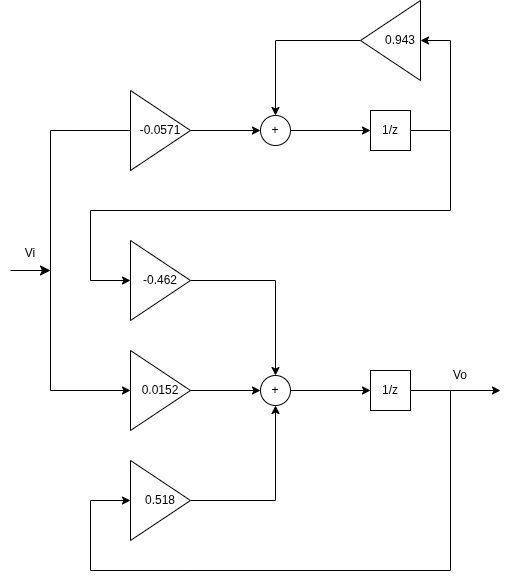

The diagram above was exported from draw.io. Its source (the exported page's mxGraphModel, read from the mxfile embedded in the PNG):
<mxGraphModel dx="2449" dy="765" grid="1" gridSize="10" guides="1" tooltips="1" connect="1" arrows="1" fold="1" page="1" pageScale="1" pageWidth="850" pageHeight="1100" math="0" shadow="0">
  <root>
    <mxCell id="0" />
    <mxCell id="1" parent="0" />
    <mxCell id="H1fd0d8wqoBCnt7OCO13-14" style="edgeStyle=orthogonalEdgeStyle;rounded=0;orthogonalLoop=1;jettySize=auto;html=1;entryX=0;entryY=0.5;entryDx=0;entryDy=0;" parent="1" source="H1fd0d8wqoBCnt7OCO13-1" target="H1fd0d8wqoBCnt7OCO13-6" edge="1">
      <mxGeometry relative="1" as="geometry" />
    </mxCell>
    <mxCell id="H1fd0d8wqoBCnt7OCO13-19" style="edgeStyle=orthogonalEdgeStyle;rounded=0;orthogonalLoop=1;jettySize=auto;html=1;entryX=0;entryY=0.5;entryDx=0;entryDy=0;" parent="1" source="H1fd0d8wqoBCnt7OCO13-1" target="H1fd0d8wqoBCnt7OCO13-4" edge="1">
      <mxGeometry relative="1" as="geometry">
        <Array as="points">
          <mxPoint x="40" y="280" />
          <mxPoint x="40" y="540" />
        </Array>
      </mxGeometry>
    </mxCell>
    <mxCell id="H1fd0d8wqoBCnt7OCO13-1" value="-0.0571" style="triangle;whiteSpace=wrap;html=1;" parent="1" vertex="1">
      <mxGeometry x="120" y="240" width="60" height="80" as="geometry" />
    </mxCell>
    <mxCell id="H1fd0d8wqoBCnt7OCO13-11" style="edgeStyle=orthogonalEdgeStyle;rounded=0;orthogonalLoop=1;jettySize=auto;html=1;entryX=0.5;entryY=0;entryDx=0;entryDy=0;" parent="1" source="H1fd0d8wqoBCnt7OCO13-2" target="H1fd0d8wqoBCnt7OCO13-5" edge="1">
      <mxGeometry relative="1" as="geometry" />
    </mxCell>
    <mxCell id="H1fd0d8wqoBCnt7OCO13-2" value="-0.462" style="triangle;whiteSpace=wrap;html=1;" parent="1" vertex="1">
      <mxGeometry x="120" y="390" width="60" height="80" as="geometry" />
    </mxCell>
    <mxCell id="H1fd0d8wqoBCnt7OCO13-12" style="edgeStyle=orthogonalEdgeStyle;rounded=0;orthogonalLoop=1;jettySize=auto;html=1;entryX=0.5;entryY=1;entryDx=0;entryDy=0;" parent="1" source="H1fd0d8wqoBCnt7OCO13-3" target="H1fd0d8wqoBCnt7OCO13-5" edge="1">
      <mxGeometry relative="1" as="geometry" />
    </mxCell>
    <mxCell id="H1fd0d8wqoBCnt7OCO13-3" value="0.518" style="triangle;whiteSpace=wrap;html=1;" parent="1" vertex="1">
      <mxGeometry x="120" y="610" width="60" height="80" as="geometry" />
    </mxCell>
    <mxCell id="H1fd0d8wqoBCnt7OCO13-10" style="edgeStyle=orthogonalEdgeStyle;rounded=0;orthogonalLoop=1;jettySize=auto;html=1;entryX=0;entryY=0.5;entryDx=0;entryDy=0;" parent="1" source="H1fd0d8wqoBCnt7OCO13-4" target="H1fd0d8wqoBCnt7OCO13-5" edge="1">
      <mxGeometry relative="1" as="geometry" />
    </mxCell>
    <mxCell id="H1fd0d8wqoBCnt7OCO13-4" value="0.0152" style="triangle;whiteSpace=wrap;html=1;" parent="1" vertex="1">
      <mxGeometry x="120" y="500" width="60" height="80" as="geometry" />
    </mxCell>
    <mxCell id="H1fd0d8wqoBCnt7OCO13-13" style="edgeStyle=orthogonalEdgeStyle;rounded=0;orthogonalLoop=1;jettySize=auto;html=1;entryX=0;entryY=0.5;entryDx=0;entryDy=0;" parent="1" source="H1fd0d8wqoBCnt7OCO13-5" target="H1fd0d8wqoBCnt7OCO13-9" edge="1">
      <mxGeometry relative="1" as="geometry" />
    </mxCell>
    <mxCell id="H1fd0d8wqoBCnt7OCO13-5" value="+" style="ellipse;whiteSpace=wrap;html=1;aspect=fixed;" parent="1" vertex="1">
      <mxGeometry x="250" y="525" width="30" height="30" as="geometry" />
    </mxCell>
    <mxCell id="H1fd0d8wqoBCnt7OCO13-15" style="edgeStyle=orthogonalEdgeStyle;rounded=0;orthogonalLoop=1;jettySize=auto;html=1;entryX=0;entryY=0.5;entryDx=0;entryDy=0;" parent="1" source="H1fd0d8wqoBCnt7OCO13-6" target="H1fd0d8wqoBCnt7OCO13-8" edge="1">
      <mxGeometry relative="1" as="geometry" />
    </mxCell>
    <mxCell id="H1fd0d8wqoBCnt7OCO13-6" value="+" style="ellipse;whiteSpace=wrap;html=1;aspect=fixed;" parent="1" vertex="1">
      <mxGeometry x="250" y="265" width="30" height="30" as="geometry" />
    </mxCell>
    <mxCell id="H1fd0d8wqoBCnt7OCO13-17" style="edgeStyle=orthogonalEdgeStyle;rounded=0;orthogonalLoop=1;jettySize=auto;html=1;exitX=1;exitY=0.5;exitDx=0;exitDy=0;entryX=0;entryY=0.5;entryDx=0;entryDy=0;" parent="1" source="H1fd0d8wqoBCnt7OCO13-8" target="H1fd0d8wqoBCnt7OCO13-16" edge="1">
      <mxGeometry relative="1" as="geometry">
        <Array as="points">
          <mxPoint x="440" y="280" />
          <mxPoint x="440" y="190" />
        </Array>
      </mxGeometry>
    </mxCell>
    <mxCell id="H1fd0d8wqoBCnt7OCO13-8" value="1/z" style="whiteSpace=wrap;html=1;aspect=fixed;" parent="1" vertex="1">
      <mxGeometry x="360" y="260" width="40" height="40" as="geometry" />
    </mxCell>
    <mxCell id="H1fd0d8wqoBCnt7OCO13-20" style="edgeStyle=orthogonalEdgeStyle;rounded=0;orthogonalLoop=1;jettySize=auto;html=1;" parent="1" source="H1fd0d8wqoBCnt7OCO13-9" edge="1">
      <mxGeometry relative="1" as="geometry">
        <mxPoint x="490" y="540" as="targetPoint" />
      </mxGeometry>
    </mxCell>
    <mxCell id="H1fd0d8wqoBCnt7OCO13-9" value="1/z" style="whiteSpace=wrap;html=1;aspect=fixed;" parent="1" vertex="1">
      <mxGeometry x="360" y="520" width="40" height="40" as="geometry" />
    </mxCell>
    <mxCell id="H1fd0d8wqoBCnt7OCO13-22" style="edgeStyle=orthogonalEdgeStyle;rounded=0;orthogonalLoop=1;jettySize=auto;html=1;entryX=0.5;entryY=0;entryDx=0;entryDy=0;" parent="1" source="H1fd0d8wqoBCnt7OCO13-16" target="H1fd0d8wqoBCnt7OCO13-6" edge="1">
      <mxGeometry relative="1" as="geometry" />
    </mxCell>
    <mxCell id="H1fd0d8wqoBCnt7OCO13-16" value="" style="triangle;whiteSpace=wrap;html=1;rotation=-180;" parent="1" vertex="1">
      <mxGeometry x="350" y="150" width="60" height="80" as="geometry" />
    </mxCell>
    <mxCell id="H1fd0d8wqoBCnt7OCO13-18" value="" style="endArrow=classic;html=1;rounded=0;entryX=0;entryY=0.5;entryDx=0;entryDy=0;" parent="1" target="H1fd0d8wqoBCnt7OCO13-2" edge="1">
      <mxGeometry width="50" height="50" relative="1" as="geometry">
        <mxPoint x="440" y="280" as="sourcePoint" />
        <mxPoint x="80" y="430" as="targetPoint" />
        <Array as="points">
          <mxPoint x="440" y="360" />
          <mxPoint x="80" y="360" />
          <mxPoint x="80" y="430" />
        </Array>
      </mxGeometry>
    </mxCell>
    <mxCell id="H1fd0d8wqoBCnt7OCO13-21" value="" style="endArrow=classic;html=1;rounded=0;entryX=0;entryY=0.5;entryDx=0;entryDy=0;" parent="1" target="H1fd0d8wqoBCnt7OCO13-3" edge="1">
      <mxGeometry width="50" height="50" relative="1" as="geometry">
        <mxPoint x="440" y="540" as="sourcePoint" />
        <mxPoint x="40" y="720" as="targetPoint" />
        <Array as="points">
          <mxPoint x="440" y="720" />
          <mxPoint x="80" y="720" />
          <mxPoint x="80" y="650" />
        </Array>
      </mxGeometry>
    </mxCell>
    <mxCell id="uPhcmfdAZnvKO8xgHy8s-3" value="0.943" style="text;html=1;whiteSpace=wrap;strokeColor=none;fillColor=none;align=center;verticalAlign=middle;rounded=0;" parent="1" vertex="1">
      <mxGeometry x="360" y="175" width="60" height="30" as="geometry" />
    </mxCell>
    <mxCell id="uPhcmfdAZnvKO8xgHy8s-4" value="&lt;br&gt;Vi" style="text;html=1;whiteSpace=wrap;strokeColor=none;fillColor=none;align=center;verticalAlign=middle;rounded=0;" parent="1" vertex="1">
      <mxGeometry x="-10" y="380" width="60" height="30" as="geometry" />
    </mxCell>
    <mxCell id="uPhcmfdAZnvKO8xgHy8s-5" value="Vo" style="text;html=1;whiteSpace=wrap;strokeColor=none;fillColor=none;align=center;verticalAlign=middle;rounded=0;" parent="1" vertex="1">
      <mxGeometry x="420" y="510" width="60" height="30" as="geometry" />
    </mxCell>
    <mxCell id="3S68YRqwsoZuL0MSCyae-1" value="" style="endArrow=classic;html=1;rounded=0;fontSize=12;startSize=8;endSize=8;curved=1;" parent="1" edge="1">
      <mxGeometry width="50" height="50" relative="1" as="geometry">
        <mxPoint y="420" as="sourcePoint" />
        <mxPoint x="40" y="420" as="targetPoint" />
      </mxGeometry>
    </mxCell>
  </root>
</mxGraphModel>